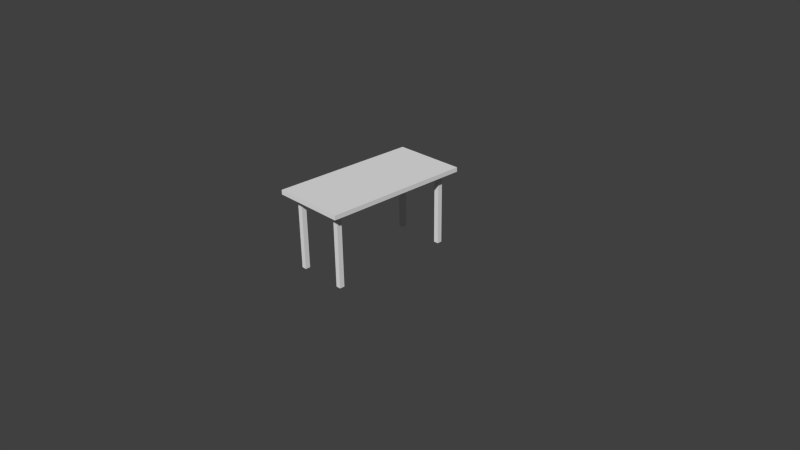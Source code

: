 # Source: desk.blend  (saved by Blender 2.71.0; exported with 4.5.12 LTS)
import bpy
from mathutils import Matrix  # noqa: F401  (used for matrix-valued properties, if any)

bpy.ops.wm.read_factory_settings(use_empty=True)
scene = bpy.context.scene
scene.name = 'Scene'

# ---- collections
col_collection_1 = bpy.data.collections.new('Collection 1'); scene.collection.children.link(col_collection_1)

# ---- materials (node trees are filled in below, after node groups)
mat_material = bpy.data.materials.new('Material')
mat_material.alpha_threshold = 0.0
mat_material.use_transparent_shadow = False
mat_material.roughness = 0.5
mat_material.line_color = (0.0, 0.0, 0.0, 1.0)

# ---- material node trees

# ---- world
world_world = bpy.data.worlds.new('World'); scene.world = world_world
world_world.color = (0.05088, 0.05088, 0.05088)
world_world.use_sun_shadow = False
world_world.sun_shadow_jitter_overblur = 0.0
world_world.cycles.sampling_method = 'MANUAL'
world_world.cycles.sample_map_resolution = 256

# ---- cameras
cam_camera = bpy.data.cameras.new('Camera')
cam_camera.clip_end = 100.0
cam_camera.lens = 35.0
cam_camera.sensor_width = 32.0
cam_camera.sensor_height = 18.0
cam_camera.ortho_scale = 7.314
cam_camera.dof.focus_distance = 0.0
cam_camera.dof.aperture_fstop = 128.0

# ---- meshes
me_cube = bpy.data.meshes.new('Cube')
me_cube.from_pydata([(0.5, 1.0, 1.0), (0.5, -1.0, 1.0), (-0.5, -1.0, 1.0), (-0.5, 1.0, 1.0), (0.5, 1.0, 1.06), (0.5, -1.0, 1.06), (-0.5, -1.0, 1.06), (-0.5, 1.0, 1.06), (0.5, 0.6667, 1.0), (0.5, 0.3333, 1.0), (0.5, -2.384e-07, 1.0), (0.5, -0.3333, 1.0), (0.5, -0.6667, 1.0), (-0.5, -0.6667, 1.0), (-0.5, -0.3333, 1.0), (-0.5, 8.941e-08, 1.0), (-0.5, 0.3333, 1.0), (-0.5, 0.6667, 1.0), (0.5, 0.6667, 1.06), (0.5, 0.3333, 1.06), (0.5, -7.451e-07, 1.06), (0.5, -0.3333, 1.06), (0.5, -0.6667, 1.06), (-0.5, -0.6667, 1.06), (-0.5, -0.3333, 1.06), (-0.5, -2.98e-08, 1.06), (-0.5, 0.3333, 1.06), (-0.5, 0.6667, 1.06), (0.1667, 1.0, 1.0), (-0.1667, 1.0, 1.0), (0.1667, -1.0, 1.0), (-0.1667, -1.0, 1.0), (0.1667, 1.0, 1.06), (-0.1667, 1.0, 1.06), (0.1667, -1.0, 1.06), (-0.1667, -1.0, 1.06), (0.1667, 0.6667, 1.0), (-0.1667, 0.6667, 1.0), (0.1667, 0.3333, 1.0), (-0.1667, 0.3333, 1.0), (0.1667, -1.291e-07, 1.0), (-0.1667, -1.987e-08, 1.0), (0.1667, -0.3333, 1.0), (-0.1667, -0.3333, 1.0), (0.1667, -0.6667, 1.0), (-0.1667, -0.6667, 1.0), (-0.1667, 0.6667, 1.06), (0.1667, 0.6667, 1.06), (-0.1667, 0.3333, 1.06), (0.1667, 0.3333, 1.06), (-0.1667, -2.682e-07, 1.06), (0.1667, -5.066e-07, 1.06), (-0.1667, -0.3333, 1.06), (0.1667, -0.3333, 1.06), (-0.1667, -0.6667, 1.06), (0.1667, -0.6667, 1.06), (0.3669, 0.8669, 1.0), (0.3669, -0.8669, 1.0), (-0.3669, -0.8669, 1.0), (-0.3669, 0.8669, 1.0), (0.3669, 0.7998, 1.0), (0.3669, -0.7998, 1.0), (-0.3669, -0.7998, 1.0), (-0.3669, 0.7998, 1.0), (0.2998, 0.8669, 1.0), (-0.2998, 0.8669, 1.0), (0.2998, -0.8669, 1.0), (-0.2998, -0.8669, 1.0), (0.2998, 0.7998, 1.0), (-0.2998, 0.7998, 1.0), (0.2998, -0.7998, 1.0), (-0.2998, -0.7998, 1.0), (0.3669, 0.8669, 0.0), (0.3669, -0.8669, 0.0), (-0.3669, -0.8669, 0.0), (-0.3669, 0.8669, 0.0), (0.3669, 0.7998, 0.0), (0.3669, -0.7998, 0.0), (-0.3669, -0.7998, 0.0), (-0.3669, 0.7998, 0.0), (0.2998, 0.8669, 0.0), (-0.2998, 0.8669, 0.0), (0.2998, -0.8669, 0.0), (-0.2998, -0.8669, 0.0), (0.2998, 0.7998, 0.0), (-0.2998, 0.7998, 0.0), (0.2998, -0.7998, 0.0), (-0.2998, -0.7998, 0.0)], [], [(8, 36, 68, 60), (54, 23, 6, 35), (12, 22, 5, 1), (31, 35, 6, 2), (17, 27, 7, 3), (33, 29, 3, 7), (17, 3, 59, 63), (37, 39, 16, 17), (39, 41, 15, 16), (41, 43, 14, 15), (43, 45, 13, 14), (33, 7, 27, 46), (46, 27, 26, 48), (48, 26, 25, 50), (50, 25, 24, 52), (52, 24, 23, 54), (0, 4, 18, 8), (8, 18, 19, 9), (9, 19, 20, 10), (10, 20, 21, 11), (11, 21, 22, 12), (2, 6, 23, 13), (13, 23, 24, 14), (14, 24, 25, 15), (15, 25, 26, 16), (16, 26, 27, 17), (36, 28, 64, 68), (44, 30, 31, 45), (22, 55, 34, 5), (55, 54, 35, 34), (1, 5, 34, 30), (30, 34, 35, 31), (4, 0, 28, 32), (32, 28, 29, 33), (12, 1, 57, 61), (28, 36, 37, 29), (8, 9, 38, 36), (36, 38, 39, 37), (9, 10, 40, 38), (38, 40, 41, 39), (10, 11, 42, 40), (40, 42, 43, 41), (11, 12, 44, 42), (42, 44, 45, 43), (4, 32, 47, 18), (32, 33, 46, 47), (18, 47, 49, 19), (47, 46, 48, 49), (19, 49, 51, 20), (49, 48, 50, 51), (20, 51, 53, 21), (51, 50, 52, 53), (21, 53, 55, 22), (53, 52, 54, 55), (70, 61, 77, 86), (61, 57, 73, 77), (71, 67, 83, 87), (67, 58, 74, 83), (31, 2, 58, 67), (13, 45, 71, 62), (30, 44, 70, 66), (3, 29, 65, 59), (0, 8, 60, 56), (29, 37, 69, 65), (37, 17, 63, 69), (1, 30, 66, 57), (28, 0, 56, 64), (2, 13, 62, 58), (45, 31, 67, 71), (44, 12, 61, 70), (87, 83, 74, 78), (81, 85, 79, 75), (77, 73, 82, 86), (72, 76, 84, 80), (57, 66, 82, 73), (62, 71, 87, 78), (58, 62, 78, 74), (63, 59, 75, 79), (68, 64, 80, 84), (59, 65, 81, 75), (66, 70, 86, 82), (60, 68, 84, 76), (64, 56, 72, 80), (69, 63, 79, 85), (56, 60, 76, 72), (65, 69, 85, 81)])
_uv = me_cube.uv_layers.new(name='UVMap')
_uv.uv.foreach_set('vector', [0.9799, 0.4431, 0.8731, 0.4431, 0.9158, 0.4005, 0.9373, 0.4005, 0.391, 0.8077, 0.5444, 0.8077, 0.5444, 0.9611, 0.391, 0.9611, 0.05667, 0.8077, 0.08428, 0.8077, 0.08428, 0.9611, 0.05667, 0.9611, 0.391, 0.9887, 0.391, 0.9611, 0.5444, 0.9611, 0.5444, 0.9887, 0.572, 0.1942, 0.5444, 0.1942, 0.5444, 0.04081, 0.572, 0.04081, 0.391, 0.04081, 0.391, 0.0132, 0.5444, 0.0132, 0.5444, 0.04081, 0.6594, 0.4431, 0.6594, 0.3363, 0.7021, 0.379, 0.7021, 0.4005, 0.7663, 0.4431, 0.7663, 0.55, 0.6594, 0.55, 0.6594, 0.4431, 0.7663, 0.55, 0.7663, 0.6568, 0.6594, 0.6568, 0.6594, 0.55, 0.7663, 0.6568, 0.7663, 0.7637, 0.6594, 0.7637, 0.6594, 0.6568, 0.7663, 0.7637, 0.7663, 0.8705, 0.6594, 0.8705, 0.6594, 0.7637, 0.391, 0.04081, 0.5444, 0.04081, 0.5444, 0.1942, 0.391, 0.1942, 0.391, 0.1942, 0.5444, 0.1942, 0.5444, 0.3476, 0.391, 0.3476, 0.391, 0.3476, 0.5444, 0.3476, 0.5444, 0.501, 0.391, 0.501, 0.391, 0.501, 0.5444, 0.501, 0.5444, 0.6543, 0.391, 0.6543, 0.391, 0.6543, 0.5444, 0.6543, 0.5444, 0.8077, 0.391, 0.8077, 0.05667, 0.04081, 0.08428, 0.04081, 0.08428, 0.1942, 0.05667, 0.1942, 0.05667, 0.1942, 0.08428, 0.1942, 0.08428, 0.3476, 0.05667, 0.3476, 0.05667, 0.3476, 0.08428, 0.3476, 0.08428, 0.501, 0.05667, 0.501, 0.05667, 0.501, 0.08428, 0.501, 0.08428, 0.6543, 0.05667, 0.6543, 0.05667, 0.6543, 0.08428, 0.6543, 0.08428, 0.8077, 0.05667, 0.8077, 0.572, 0.9611, 0.5444, 0.9611, 0.5444, 0.8077, 0.572, 0.8077, 0.572, 0.8077, 0.5444, 0.8077, 0.5444, 0.6543, 0.572, 0.6543, 0.572, 0.6543, 0.5444, 0.6543, 0.5444, 0.501, 0.572, 0.501, 0.572, 0.501, 0.5444, 0.501, 0.5444, 0.3476, 0.572, 0.3476, 0.572, 0.3476, 0.5444, 0.3476, 0.5444, 0.1942, 0.572, 0.1942, 0.8731, 0.4431, 0.8731, 0.3363, 0.9158, 0.379, 0.9158, 0.4005, 0.8731, 0.8705, 0.8731, 0.9773, 0.7663, 0.9773, 0.7663, 0.8705, 0.08428, 0.8077, 0.2377, 0.8077, 0.2377, 0.9611, 0.08428, 0.9611, 0.2377, 0.8077, 0.391, 0.8077, 0.391, 0.9611, 0.2377, 0.9611, 0.08428, 0.9887, 0.08428, 0.9611, 0.2377, 0.9611, 0.2377, 0.9887, 0.2377, 0.9887, 0.2377, 0.9611, 0.391, 0.9611, 0.391, 0.9887, 0.08428, 0.04081, 0.08428, 0.0132, 0.2377, 0.0132, 0.2377, 0.04081, 0.2377, 0.04081, 0.2377, 0.0132, 0.391, 0.0132, 0.391, 0.04081, 0.9799, 0.8705, 0.9799, 0.9773, 0.9373, 0.9347, 0.9373, 0.9132, 0.8731, 0.3363, 0.8731, 0.4431, 0.7663, 0.4431, 0.7663, 0.3363, 0.9799, 0.4431, 0.9799, 0.55, 0.8731, 0.55, 0.8731, 0.4431, 0.8731, 0.4431, 0.8731, 0.55, 0.7663, 0.55, 0.7663, 0.4431, 0.9799, 0.55, 0.9799, 0.6568, 0.8731, 0.6568, 0.8731, 0.55, 0.8731, 0.55, 0.8731, 0.6568, 0.7663, 0.6568, 0.7663, 0.55, 0.9799, 0.6568, 0.9799, 0.7637, 0.8731, 0.7637, 0.8731, 0.6568, 0.8731, 0.6568, 0.8731, 0.7637, 0.7663, 0.7637, 0.7663, 0.6568, 0.9799, 0.7637, 0.9799, 0.8705, 0.8731, 0.8705, 0.8731, 0.7637, 0.8731, 0.7637, 0.8731, 0.8705, 0.7663, 0.8705, 0.7663, 0.7637, 0.08428, 0.04081, 0.2377, 0.04081, 0.2377, 0.1942, 0.08428, 0.1942, 0.2377, 0.04081, 0.391, 0.04081, 0.391, 0.1942, 0.2377, 0.1942, 0.08428, 0.1942, 0.2377, 0.1942, 0.2377, 0.3476, 0.08428, 0.3476, 0.2377, 0.1942, 0.391, 0.1942, 0.391, 0.3476, 0.2377, 0.3476, 0.08428, 0.3476, 0.2377, 0.3476, 0.2377, 0.501, 0.08428, 0.501, 0.2377, 0.3476, 0.391, 0.3476, 0.391, 0.501, 0.2377, 0.501, 0.08428, 0.501, 0.2377, 0.501, 0.2377, 0.6543, 0.08428, 0.6543, 0.2377, 0.501, 0.391, 0.501, 0.391, 0.6543, 0.2377, 0.6543, 0.08428, 0.6543, 0.2377, 0.6543, 0.2377, 0.8077, 0.08428, 0.8077, 0.2377, 0.6543, 0.391, 0.6543, 0.391, 0.8077, 0.2377, 0.8077, 0.9778, 0.3259, 0.9586, 0.3259, 0.9586, 0.03035, 0.9778, 0.03035, 0.9586, 0.3259, 0.9393, 0.3259, 0.9393, 0.03035, 0.9586, 0.03035, 0.7472, 0.3259, 0.728, 0.3259, 0.728, 0.03035, 0.7472, 0.03035, 0.728, 0.3259, 0.7088, 0.3259, 0.7088, 0.03035, 0.728, 0.03035, 0.7663, 0.9773, 0.6594, 0.9773, 0.7021, 0.9347, 0.7236, 0.9347, 0.6594, 0.8705, 0.7663, 0.8705, 0.7236, 0.9132, 0.7021, 0.9132, 0.8731, 0.9773, 0.8731, 0.8705, 0.9158, 0.9132, 0.9158, 0.9347, 0.6594, 0.3363, 0.7663, 0.3363, 0.7236, 0.379, 0.7021, 0.379, 0.9799, 0.3363, 0.9799, 0.4431, 0.9373, 0.4005, 0.9373, 0.379, 0.7663, 0.3363, 0.7663, 0.4431, 0.7236, 0.4005, 0.7236, 0.379, 0.7663, 0.4431, 0.6594, 0.4431, 0.7021, 0.4005, 0.7236, 0.4005, 0.9799, 0.9773, 0.8731, 0.9773, 0.9158, 0.9347, 0.9373, 0.9347, 0.8731, 0.3363, 0.9799, 0.3363, 0.9373, 0.379, 0.9158, 0.379, 0.6594, 0.9773, 0.6594, 0.8705, 0.7021, 0.9132, 0.7021, 0.9347, 0.7663, 0.8705, 0.7663, 0.9773, 0.7236, 0.9347, 0.7236, 0.9132, 0.8731, 0.8705, 0.9799, 0.8705, 0.9373, 0.9132, 0.9158, 0.9132, 0.7472, 0.03035, 0.728, 0.03035, 0.728, 0.01114, 0.7472, 0.01114, 0.8433, 0.03035, 0.8241, 0.03035, 0.8241, 0.01114, 0.8433, 0.01114, 0.9009, 0.01114, 0.9201, 0.01114, 0.9201, 0.03035, 0.9009, 0.03035, 0.8049, 0.01114, 0.8241, 0.01114, 0.8241, 0.03035, 0.8049, 0.03035, 0.9393, 0.3259, 0.9201, 0.3259, 0.9201, 0.03035, 0.9393, 0.03035, 0.6896, 0.3259, 0.6704, 0.3259, 0.6704, 0.03035, 0.6896, 0.03035, 0.7088, 0.3259, 0.6896, 0.3259, 0.6896, 0.03035, 0.7088, 0.03035, 0.8817, 0.3259, 0.8625, 0.3259, 0.8625, 0.03035, 0.8817, 0.03035, 0.8241, 0.3259, 0.8049, 0.3259, 0.8049, 0.03035, 0.8241, 0.03035, 0.8625, 0.3259, 0.8433, 0.3259, 0.8433, 0.03035, 0.8625, 0.03035, 0.9201, 0.3259, 0.9009, 0.3259, 0.9009, 0.03035, 0.9201, 0.03035, 0.7665, 0.3259, 0.7472, 0.3259, 0.7472, 0.03035, 0.7665, 0.03035, 0.8049, 0.3259, 0.7857, 0.3259, 0.7857, 0.03035, 0.8049, 0.03035, 0.9009, 0.3259, 0.8817, 0.3259, 0.8817, 0.03035, 0.9009, 0.03035, 0.7857, 0.3259, 0.7665, 0.3259, 0.7665, 0.03035, 0.7857, 0.03035, 0.8433, 0.3259, 0.8241, 0.3259, 0.8241, 0.03035, 0.8433, 0.03035])
me_cube.materials.append(mat_material)
me_cube.use_remesh_preserve_volume = False
me_cube.use_remesh_preserve_attributes = False
me_cube.use_mirror_vertex_groups = False
me_cube.update()

# ---- objects
ob_cube = bpy.data.objects.new('Cube', me_cube)
ob_camera = bpy.data.objects.new('Camera', cam_camera)

# ---- transforms, parenting, visibility, modifiers, constraints
ob_cube.location = (-2.98e-08, 5.96e-08, 0.0)
ob_cube.lock_rotations_4d = False
ob_cube.empty_display_type = 'ARROWS'
ob_cube.lineart.crease_threshold = 0.0
ob_camera.location = (7.481, -6.508, 5.344)
ob_camera.rotation_euler = (1.109, 0.01082, 0.8149)
ob_camera.lock_rotations_4d = False
ob_camera.empty_display_type = 'ARROWS'
ob_camera.color = (0.0, 0.0, 0.0, 0.0)
ob_camera.display_type = 'WIRE'
ob_camera.lineart.crease_threshold = 0.0

# ---- collection membership
col_collection_1.objects.link(ob_cube)
col_collection_1.objects.link(ob_camera)

# ---- scene / render settings (as saved in the file)
scene.camera = ob_camera
scene.frame_start = 1; scene.frame_end = 250; scene.frame_set(1)
scene.render.engine = 'BLENDER_EEVEE_NEXT'
scene.render.resolution_percentage = 50
scene.render.dither_intensity = 0.0
scene.cycles.use_denoising = False
scene.cycles.samples = 10
scene.cycles.sampling_pattern = 'TABULATED_SOBOL'
scene.cycles.light_sampling_threshold = 0.0
scene.cycles.use_adaptive_sampling = False
scene.cycles.use_light_tree = False
scene.cycles.blur_glossy = 0.0
scene.cycles.volume_bounces = 1
scene.cycles.pixel_filter_type = 'GAUSSIAN'
scene.cycles.sample_clamp_indirect = 0.0
scene.view_settings.view_transform = 'Standard'
bpy.context.view_layer.update()

# ---- added for rendering (the .blend has no usable light): sun
light_auto_sun = bpy.data.lights.new('AutoSun', 'SUN')
light_auto_sun.energy = 3.0
light_auto_sun.angle = 0.0523599
ob_auto_sun = bpy.data.objects.new('AutoSun', light_auto_sun)
scene.collection.objects.link(ob_auto_sun)
ob_auto_sun.rotation_euler = (0.872665, 0.174533, 0.523599)
bpy.context.view_layer.update()
